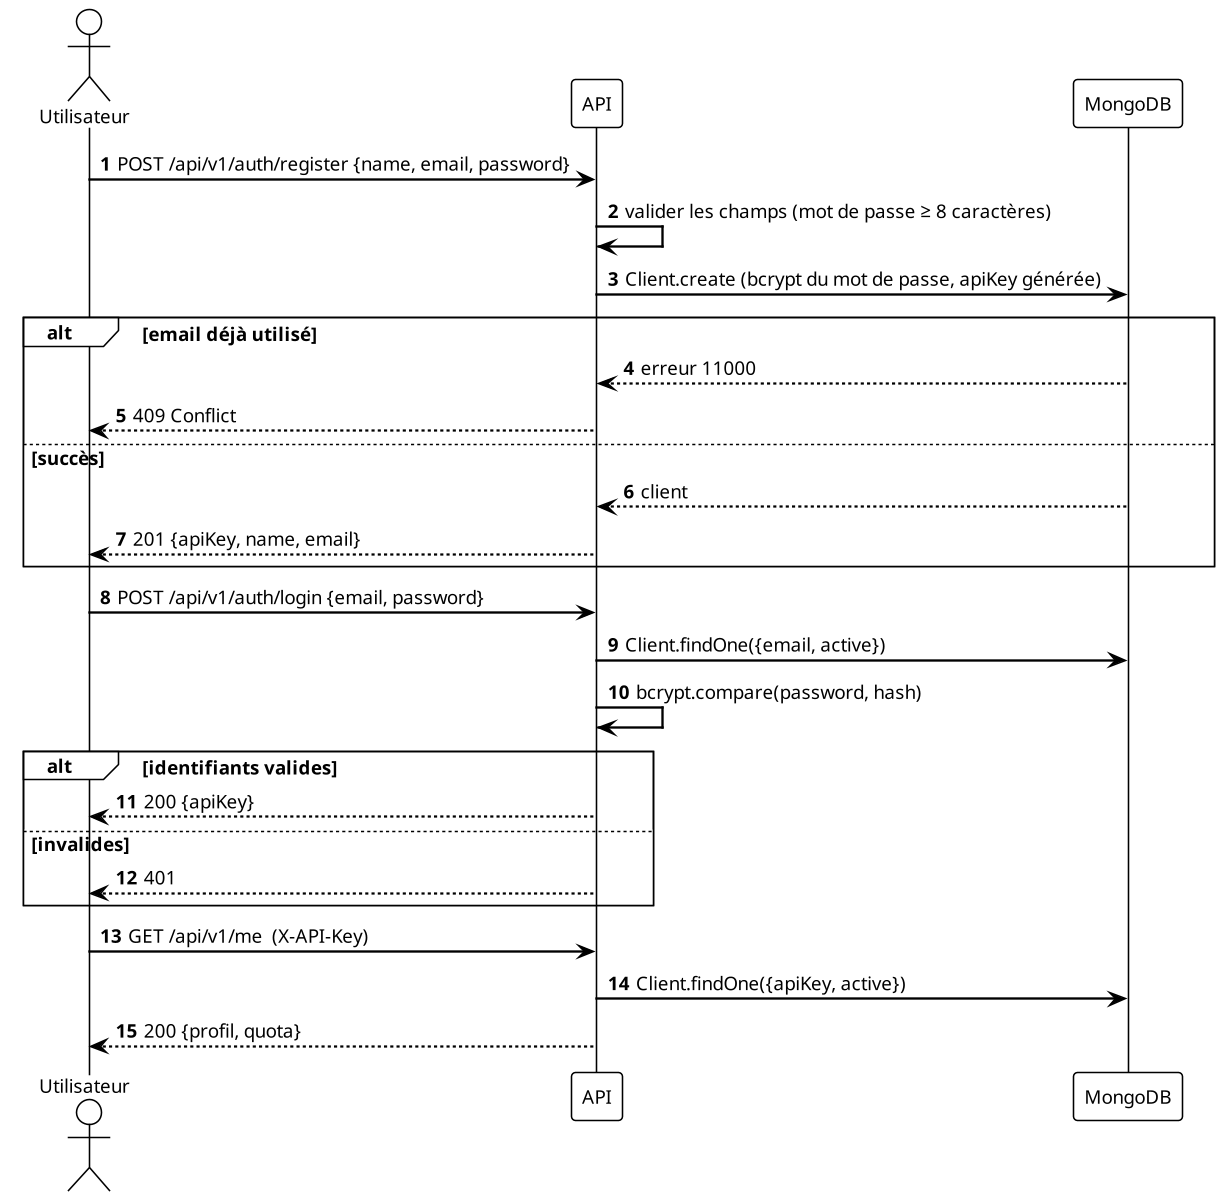

The diagram above was rendered by PlantUML. Its source (embedded in the PNG):
@startuml sequence-inscription
!theme plain
skinparam backgroundColor #FFFFFF
skinparam defaultFontName Arial
skinparam defaultFontSize 12
skinparam dpi 150
skinparam shadowing false
skinparam sequenceArrowThickness 1.5
autonumber
actor "Utilisateur" as U
participant "API" as A
participant "MongoDB" as D
U -> A : POST /api/v1/auth/register {name, email, password}
A -> A : valider les champs (mot de passe ≥ 8 caractères)
A -> D : Client.create (bcrypt du mot de passe, apiKey générée)
alt email déjà utilisé
  D --> A : erreur 11000
  A --> U : 409 Conflict
else succès
  D --> A : client
  A --> U : 201 {apiKey, name, email}
end
U -> A : POST /api/v1/auth/login {email, password}
A -> D : Client.findOne({email, active})
A -> A : bcrypt.compare(password, hash)
alt identifiants valides
  A --> U : 200 {apiKey}
else invalides
  A --> U : 401
end
U -> A : GET /api/v1/me  (X-API-Key)
A -> D : Client.findOne({apiKey, active})
A --> U : 200 {profil, quota}
@enduml